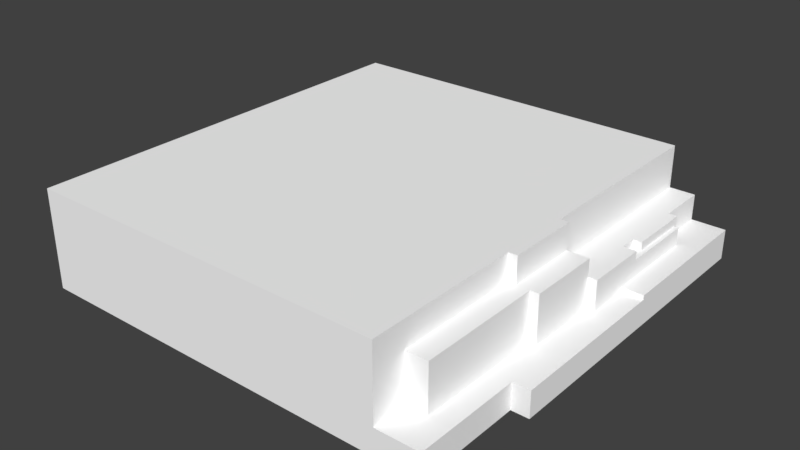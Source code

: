 # Source: Grass_Tile_River_Bank_06.blend  (saved by Blender 2.79.0; exported with 4.5.12 LTS)
import bpy
from mathutils import Matrix  # noqa: F401  (used for matrix-valued properties, if any)

bpy.ops.wm.read_factory_settings(use_empty=True)
scene = bpy.context.scene
scene.name = 'Scene'

# ---- collections
col_collection_1 = bpy.data.collections.new('Collection 1'); scene.collection.children.link(col_collection_1)

# ---- materials (node trees are filled in below, after node groups)
mat_palette_010 = bpy.data.materials.new('palette.010')
mat_palette_010.alpha_threshold = 0.0
mat_palette_010.use_transparent_shadow = False
mat_palette_010.diffuse_color = (1.0, 1.0, 1.0, 1.0)
mat_palette_010.specular_color = (0.0, 0.0, 0.0)
mat_palette_010.roughness = 0.5
mat_palette_010.specular_intensity = 1.0

# ---- material node trees

# ---- world
world_world = bpy.data.worlds.new('World'); scene.world = world_world
world_world.color = (0.05088, 0.05088, 0.05088)
world_world.use_sun_shadow = False
world_world.sun_shadow_jitter_overblur = 0.0
world_world.cycles.sampling_method = 'MANUAL'

# ---- meshes
me_grama_tile_ponte_08_001 = bpy.data.meshes.new('grama_tile_ponte_08.001')
me_grama_tile_ponte_08_001.from_pydata([(-50.0, 22.0, 50.0), (-50.0, 0.0, -50.0), (-50.0, 0.0, 50.0), (-50.0, 22.0, -50.0), (-50.0, 23.0, 50.0), (-50.0, 23.0, -50.0), (36.0, 6.0, 50.0), (36.0, 6.0, 42.0), (36.0, 16.0, 42.0), (36.0, 17.0, 42.0), (36.0, 22.0, 50.0), (36.0, 17.0, 13.0), (36.0, 22.0, 13.0), (36.0, 13.0, -4.0), (36.0, 13.0, -50.0), (36.0, 22.0, -4.0), (36.0, 22.0, -50.0), (36.0, 23.0, 50.0), (36.0, 23.0, 13.0), (36.0, 23.0, -4.0), (36.0, 23.0, -50.0), (38.0, 17.0, 13.0), (38.0, 17.0, -4.0), (38.0, 22.0, 13.0), (38.0, 22.0, -4.0), (38.0, 23.0, 13.0), (38.0, 23.0, -4.0), (41.0, 6.0, 42.0), (41.0, 6.0, 13.0), (41.0, 16.0, 42.0), (41.0, 16.0, 13.0), (41.0, 17.0, 42.0), (41.0, 17.0, 13.0), (42.0, 11.0, -19.0), (42.0, 11.0, -23.0), (42.0, 12.0, -19.0), (42.0, 12.0, -23.0), (42.0, 7.0, -38.0), (42.0, 7.0, -50.0), (42.0, 12.0, -38.0), (42.0, 12.0, -50.0), (42.0, 13.0, -19.0), (42.0, 13.0, -23.0), (42.0, 13.0, -38.0), (42.0, 13.0, -50.0), (43.0, 6.0, 13.0), (43.0, 6.0, -4.0), (43.0, 12.0, -4.0), (43.0, 13.0, -4.0), (43.0, 16.0, 13.0), (43.0, 16.0, -4.0), (43.0, 17.0, 13.0), (43.0, 17.0, -4.0), (44.0, 7.0, -37.0), (44.0, 7.0, -38.0), (44.0, 10.0, -37.0), (44.0, 11.0, -37.0), (44.0, 11.0, -23.0), (44.0, 12.0, -23.0), (44.0, 12.0, -38.0), (44.0, 13.0, -23.0), (44.0, 13.0, -38.0), (45.0, 6.0, -4.0), (45.0, 6.0, -14.0), (45.0, 7.0, -14.0), (45.0, 7.0, -37.0), (45.0, 9.0, -19.0), (45.0, 9.0, -23.0), (45.0, 10.0, -23.0), (45.0, 10.0, -37.0), (45.0, 11.0, -19.0), (45.0, 11.0, -37.0), (45.0, 12.0, -4.0), (45.0, 12.0, -19.0), (45.0, 13.0, -4.0), (45.0, 13.0, -19.0), (46.0, 0.0, 50.0), (46.0, 0.0, 25.0), (46.0, 5.0, 50.0), (46.0, 5.0, 25.0), (46.0, 6.0, 50.0), (46.0, 6.0, 25.0), (50.0, 0.0, 25.0), (50.0, 0.0, -50.0), (50.0, 5.0, 25.0), (50.0, 5.0, -14.0), (50.0, 6.0, 25.0), (50.0, 6.0, -14.0), (50.0, 6.0, -50.0), (50.0, 7.0, -14.0), (50.0, 7.0, -50.0), (36.0, 5.0, 50.0), (-50.0, 22.0, 50.0), (-50.0, 0.0, 50.0), (36.0, 6.0, 50.0), (36.0, 22.0, 50.0), (-50.0, 23.0, 50.0), (36.0, 23.0, 50.0), (46.0, 0.0, 50.0), (46.0, 5.0, 50.0), (46.0, 6.0, 50.0), (41.0, 6.0, 42.0), (36.0, 16.0, 42.0), (36.0, 6.0, 42.0), (41.0, 16.0, 42.0), (36.0, 17.0, 42.0), (41.0, 17.0, 42.0), (50.0, 0.0, 25.0), (46.0, 5.0, 25.0), (46.0, 0.0, 25.0), (50.0, 5.0, 25.0), (46.0, 6.0, 25.0), (50.0, 6.0, 25.0), (38.0, 17.0, 13.0), (36.0, 22.0, 13.0), (36.0, 17.0, 13.0), (38.0, 22.0, 13.0), (36.0, 23.0, 13.0), (38.0, 23.0, 13.0), (43.0, 6.0, 13.0), (41.0, 16.0, 13.0), (41.0, 6.0, 13.0), (43.0, 16.0, 13.0), (41.0, 17.0, 13.0), (43.0, 17.0, 13.0), (45.0, 6.0, -4.0), (43.0, 12.0, -4.0), (43.0, 6.0, -4.0), (45.0, 12.0, -4.0), (43.0, 13.0, -4.0), (45.0, 13.0, -4.0), (50.0, 6.0, -14.0), (45.0, 7.0, -14.0), (45.0, 6.0, -14.0), (50.0, 7.0, -14.0), (44.0, 11.0, -23.0), (42.0, 12.0, -23.0), (42.0, 11.0, -23.0), (44.0, 12.0, -23.0), (42.0, 13.0, -23.0), (44.0, 13.0, -23.0), (36.0, 13.0, -4.0), (36.0, 22.0, -4.0), (38.0, 16.0, -4.0), (38.0, 17.0, -4.0), (36.0, 23.0, -4.0), (38.0, 22.0, -4.0), (38.0, 23.0, -4.0), (43.0, 13.0, -4.0), (43.0, 16.0, -4.0), (43.0, 17.0, -4.0), (42.0, 11.0, -19.0), (42.0, 12.0, -19.0), (45.0, 11.0, -19.0), (42.0, 13.0, -19.0), (45.0, 12.0, -19.0), (45.0, 13.0, -19.0), (44.0, 7.0, -37.0), (44.0, 10.0, -37.0), (45.0, 7.0, -37.0), (44.0, 11.0, -37.0), (45.0, 10.0, -37.0), (45.0, 11.0, -37.0), (42.0, 7.0, -38.0), (42.0, 12.0, -38.0), (44.0, 7.0, -38.0), (42.0, 13.0, -38.0), (44.0, 12.0, -38.0), (44.0, 13.0, -38.0), (-50.0, 0.0, -50.0), (-50.0, 22.0, -50.0), (35.0, 12.0, -50.0), (35.0, 13.0, -50.0), (36.0, 13.0, -50.0), (-50.0, 23.0, -50.0), (36.0, 22.0, -50.0), (36.0, 23.0, -50.0), (41.0, 6.0, -50.0), (41.0, 7.0, -50.0), (42.0, 7.0, -50.0), (42.0, 12.0, -50.0), (42.0, 13.0, -50.0), (50.0, 0.0, -50.0), (50.0, 6.0, -50.0), (50.0, 7.0, -50.0), (46.0, 0.0, 25.0), (46.0, 0.0, 50.0), (-50.0, 0.0, 50.0), (-50.0, 0.0, -50.0), (50.0, 0.0, 25.0), (50.0, 0.0, -50.0), (36.0, 6.0, 50.0), (46.0, 6.0, 50.0), (36.0, 6.0, 42.0), (41.0, 6.0, 42.0), (46.0, 6.0, 25.0), (41.0, 6.0, 13.0), (50.0, 6.0, 25.0), (43.0, 6.0, 13.0), (43.0, 6.0, -4.0), (45.0, 6.0, -4.0), (45.0, 6.0, -14.0), (50.0, 6.0, -14.0), (45.0, 7.0, -14.0), (50.0, 7.0, -14.0), (45.0, 7.0, -37.0), (44.0, 7.0, -37.0), (44.0, 7.0, -38.0), (42.0, 7.0, -38.0), (42.0, 7.0, -50.0), (50.0, 7.0, -50.0), (42.0, 11.0, -19.0), (45.0, 11.0, -19.0), (42.0, 11.0, -23.0), (44.0, 11.0, -23.0), (44.0, 11.0, -37.0), (45.0, 11.0, -37.0), (36.0, 13.0, -4.0), (43.0, 13.0, -4.0), (42.0, 13.0, -19.0), (45.0, 13.0, -4.0), (45.0, 13.0, -19.0), (42.0, 13.0, -23.0), (42.0, 13.0, -38.0), (44.0, 13.0, -23.0), (44.0, 13.0, -38.0), (36.0, 13.0, -50.0), (42.0, 13.0, -50.0), (36.0, 17.0, 42.0), (41.0, 17.0, 42.0), (36.0, 17.0, 13.0), (38.0, 17.0, 13.0), (41.0, 17.0, 13.0), (43.0, 17.0, 13.0), (38.0, 17.0, -4.0), (43.0, 17.0, -4.0), (-50.0, 23.0, 50.0), (36.0, 23.0, 50.0), (36.0, 23.0, 13.0), (36.0, 23.0, -4.0), (38.0, 23.0, 13.0), (38.0, 23.0, -4.0), (-50.0, 23.0, -50.0), (36.0, 23.0, -50.0)], [], [(0, 1, 2), (3, 1, 0), (4, 3, 0), (5, 3, 4), (6, 7, 8), (6, 8, 9), (6, 9, 10), (9, 11, 10), (10, 11, 12), (13, 14, 15), (15, 14, 16), (10, 12, 17), (17, 12, 18), (15, 16, 19), (19, 16, 20), (21, 22, 23), (23, 22, 24), (23, 24, 25), (25, 24, 26), (27, 28, 29), (29, 28, 30), (29, 30, 31), (31, 30, 32), (33, 34, 35), (35, 34, 36), (37, 38, 39), (39, 38, 40), (35, 36, 41), (41, 36, 42), (39, 40, 43), (43, 40, 44), (45, 46, 47), (45, 47, 48), (45, 48, 49), (49, 48, 50), (49, 50, 51), (51, 50, 52), (53, 54, 55), (55, 54, 56), (57, 56, 58), (56, 54, 59), (58, 56, 59), (58, 59, 60), (60, 59, 61), (62, 63, 64), (64, 65, 66), (66, 65, 67), (66, 67, 68), (67, 65, 68), (68, 65, 69), (64, 66, 70), (66, 68, 70), (68, 69, 70), (70, 69, 71), (62, 64, 72), (64, 70, 72), (72, 70, 73), (72, 73, 74), (74, 73, 75), (76, 77, 78), (78, 77, 79), (78, 79, 80), (80, 79, 81), (82, 83, 84), (84, 83, 85), (84, 85, 86), (85, 83, 87), (86, 85, 87), (87, 83, 88), (87, 88, 89), (89, 88, 90), (91, 92, 93), (94, 92, 91), (95, 96, 92), (95, 92, 94), (97, 96, 95), (98, 91, 93), (99, 94, 91), (99, 91, 98), (100, 94, 99), (101, 102, 103), (104, 105, 102), (104, 102, 101), (106, 105, 104), (107, 108, 109), (110, 111, 108), (110, 108, 107), (112, 111, 110), (113, 114, 115), (116, 117, 114), (116, 114, 113), (118, 117, 116), (119, 120, 121), (122, 123, 120), (122, 120, 119), (124, 123, 122), (125, 126, 127), (128, 129, 126), (128, 126, 125), (130, 129, 128), (131, 132, 133), (134, 132, 131), (135, 136, 137), (138, 139, 136), (138, 136, 135), (140, 139, 138), (141, 142, 143), (143, 142, 144), (142, 145, 146), (144, 142, 146), (146, 145, 147), (141, 143, 148), (143, 144, 149), (148, 143, 149), (149, 144, 150), (151, 152, 153), (152, 154, 155), (153, 152, 155), (155, 154, 156), (157, 158, 159), (158, 160, 161), (159, 158, 161), (161, 160, 162), (163, 164, 165), (164, 166, 167), (165, 164, 167), (167, 166, 168), (169, 170, 171), (171, 170, 172), (171, 172, 173), (172, 170, 173), (170, 174, 175), (173, 170, 175), (175, 174, 176), (169, 171, 177), (177, 171, 178), (177, 178, 179), (178, 171, 179), (171, 173, 180), (179, 171, 180), (180, 173, 181), (169, 177, 182), (177, 179, 183), (182, 177, 183), (183, 179, 184), (185, 186, 187), (188, 185, 187), (188, 189, 185), (190, 189, 188), (191, 192, 193), (193, 192, 194), (194, 192, 195), (194, 195, 196), (195, 197, 196), (196, 197, 198), (198, 197, 199), (199, 197, 200), (200, 197, 201), (201, 197, 202), (203, 204, 205), (206, 205, 207), (208, 207, 209), (205, 204, 210), (209, 207, 210), (207, 205, 210), (211, 212, 213), (213, 212, 214), (214, 212, 215), (215, 212, 216), (217, 218, 219), (218, 220, 219), (219, 220, 221), (217, 219, 222), (217, 222, 223), (222, 224, 223), (223, 224, 225), (217, 223, 226), (226, 223, 227), (228, 229, 230), (230, 229, 231), (231, 229, 232), (232, 233, 234), (231, 232, 234), (234, 233, 235), (236, 237, 238), (236, 238, 239), (238, 240, 239), (239, 240, 241), (236, 239, 242), (242, 239, 243)])
me_grama_tile_ponte_08_001.polygons.foreach_set('use_smooth', [True] * 190)
_uv = me_grama_tile_ponte_08_001.uv_layers.new(name='UVMap')
_uv.uv.foreach_set('vector', [0.7559, 0.5, 0.7559, 0.5, 0.7559, 0.5, 0.7559, 0.5, 0.7559, 0.5, 0.7559, 0.5, 0.5684, 0.5, 0.5684, 0.5, 0.5684, 0.5, 0.5684, 0.5, 0.5684, 0.5, 0.5684, 0.5, 0.7559, 0.5, 0.7559, 0.5, 0.7559, 0.5, 0.7559, 0.5, 0.7559, 0.5, 0.7559, 0.5, 0.7559, 0.5, 0.7559, 0.5, 0.7559, 0.5, 0.7559, 0.5, 0.7559, 0.5, 0.7559, 0.5, 0.7559, 0.5, 0.7559, 0.5, 0.7559, 0.5, 0.7559, 0.5, 0.7559, 0.5, 0.7559, 0.5, 0.7559, 0.5, 0.7559, 0.5, 0.7559, 0.5, 0.5684, 0.5, 0.5684, 0.5, 0.5684, 0.5, 0.5684, 0.5, 0.5684, 0.5, 0.5684, 0.5, 0.5684, 0.5, 0.5684, 0.5, 0.5684, 0.5, 0.5684, 0.5, 0.5684, 0.5, 0.5684, 0.5, 0.7559, 0.5, 0.7559, 0.5, 0.7559, 0.5, 0.7559, 0.5, 0.7559, 0.5, 0.7559, 0.5, 0.5684, 0.5, 0.5684, 0.5, 0.5684, 0.5, 0.5684, 0.5, 0.5684, 0.5, 0.5684, 0.5, 0.7559, 0.5, 0.7559, 0.5, 0.7559, 0.5, 0.7559, 0.5, 0.7559, 0.5, 0.7559, 0.5, 0.5723, 0.5, 0.5723, 0.5, 0.5723, 0.5, 0.5723, 0.5, 0.5723, 0.5, 0.5723, 0.5, 0.7559, 0.5, 0.7559, 0.5, 0.7559, 0.5, 0.7559, 0.5, 0.7559, 0.5, 0.7559, 0.5, 0.7559, 0.5, 0.7559, 0.5, 0.7559, 0.5, 0.7559, 0.5, 0.7559, 0.5, 0.7559, 0.5, 0.5723, 0.5, 0.5723, 0.5, 0.5723, 0.5, 0.5723, 0.5, 0.5723, 0.5, 0.5723, 0.5, 0.5723, 0.5, 0.5723, 0.5, 0.5723, 0.5, 0.5723, 0.5, 0.5723, 0.5, 0.5723, 0.5, 0.7559, 0.5, 0.7559, 0.5, 0.7559, 0.5, 0.7559, 0.5, 0.7559, 0.5, 0.7559, 0.5, 0.7559, 0.5, 0.7559, 0.5, 0.7559, 0.5, 0.7559, 0.5, 0.7559, 0.5, 0.7559, 0.5, 0.5723, 0.5, 0.5723, 0.5, 0.5723, 0.5, 0.5723, 0.5, 0.5723, 0.5, 0.5723, 0.5, 0.7559, 0.5, 0.7559, 0.5, 0.7559, 0.5, 0.7559, 0.5, 0.7559, 0.5, 0.7559, 0.5, 0.7559, 0.5, 0.7559, 0.5, 0.7559, 0.5, 0.7559, 0.5, 0.7559, 0.5, 0.7559, 0.5, 0.7559, 0.5, 0.7559, 0.5, 0.7559, 0.5, 0.5723, 0.5, 0.5723, 0.5, 0.5723, 0.5, 0.5723, 0.5, 0.5723, 0.5, 0.5723, 0.5, 0.7559, 0.5, 0.7559, 0.5, 0.7559, 0.5, 0.7559, 0.5, 0.7559, 0.5, 0.7559, 0.5, 0.7559, 0.5, 0.7559, 0.5, 0.7559, 0.5, 0.5723, 0.5, 0.5723, 0.5, 0.5723, 0.5, 0.7559, 0.5, 0.7559, 0.5, 0.7559, 0.5, 0.7559, 0.5, 0.7559, 0.5, 0.7559, 0.5, 0.7559, 0.5, 0.7559, 0.5, 0.7559, 0.5, 0.5723, 0.5, 0.5723, 0.5, 0.5723, 0.5, 0.5723, 0.5, 0.5723, 0.5, 0.5723, 0.5, 0.5723, 0.5, 0.5723, 0.5, 0.5723, 0.5, 0.7559, 0.5, 0.7559, 0.5, 0.7559, 0.5, 0.7559, 0.5, 0.7559, 0.5, 0.7559, 0.5, 0.7559, 0.5, 0.7559, 0.5, 0.7559, 0.5, 0.5723, 0.5, 0.5723, 0.5, 0.5723, 0.5, 0.5723, 0.5, 0.5723, 0.5, 0.5723, 0.5, 0.7559, 0.5, 0.7559, 0.5, 0.7559, 0.5, 0.7559, 0.5, 0.7559, 0.5, 0.7559, 0.5, 0.5723, 0.5, 0.5723, 0.5, 0.5723, 0.5, 0.5723, 0.5, 0.5723, 0.5, 0.5723, 0.5, 0.7559, 0.5, 0.7559, 0.5, 0.7559, 0.5, 0.7559, 0.5, 0.7559, 0.5, 0.7559, 0.5, 0.5723, 0.5, 0.5723, 0.5, 0.5723, 0.5, 0.7559, 0.5, 0.7559, 0.5, 0.7559, 0.5, 0.5723, 0.5, 0.5723, 0.5, 0.5723, 0.5, 0.7559, 0.5, 0.7559, 0.5, 0.7559, 0.5, 0.5723, 0.5, 0.5723, 0.5, 0.5723, 0.5, 0.5723, 0.5, 0.5723, 0.5, 0.5723, 0.5, 0.7559, 0.5, 0.7559, 0.5, 0.7559, 0.5, 0.7559, 0.5, 0.7559, 0.5, 0.7559, 0.5, 0.5684, 0.5, 0.5684, 0.5, 0.5684, 0.5, 0.7559, 0.5, 0.7559, 0.5, 0.7559, 0.5, 0.5684, 0.5, 0.5684, 0.5, 0.5684, 0.5, 0.7559, 0.5, 0.7559, 0.5, 0.7559, 0.5, 0.5723, 0.5, 0.5723, 0.5, 0.5723, 0.5, 0.7559, 0.5, 0.7559, 0.5, 0.7559, 0.5, 0.5723, 0.5, 0.5723, 0.5, 0.5723, 0.5, 0.7559, 0.5, 0.7559, 0.5, 0.7559, 0.5, 0.5723, 0.5, 0.5723, 0.5, 0.5723, 0.5, 0.7559, 0.5, 0.7559, 0.5, 0.7559, 0.5, 0.5723, 0.5, 0.5723, 0.5, 0.5723, 0.5, 0.7559, 0.5, 0.7559, 0.5, 0.7559, 0.5, 0.5723, 0.5, 0.5723, 0.5, 0.5723, 0.5, 0.7559, 0.5, 0.7559, 0.5, 0.7559, 0.5, 0.5723, 0.5, 0.5723, 0.5, 0.5723, 0.5, 0.7559, 0.5, 0.7559, 0.5, 0.7559, 0.5, 0.5684, 0.5, 0.5684, 0.5, 0.5684, 0.5, 0.7559, 0.5, 0.7559, 0.5, 0.7559, 0.5, 0.5684, 0.5, 0.5684, 0.5, 0.5684, 0.5, 0.7559, 0.5, 0.7559, 0.5, 0.7559, 0.5, 0.5723, 0.5, 0.5723, 0.5, 0.5723, 0.5, 0.7559, 0.5, 0.7559, 0.5, 0.7559, 0.5, 0.5723, 0.5, 0.5723, 0.5, 0.5723, 0.5, 0.7559, 0.5, 0.7559, 0.5, 0.7559, 0.5, 0.5723, 0.5, 0.5723, 0.5, 0.5723, 0.5, 0.7559, 0.5, 0.7559, 0.5, 0.7559, 0.5, 0.5723, 0.5, 0.5723, 0.5, 0.5723, 0.5, 0.5723, 0.5, 0.5723, 0.5, 0.5723, 0.5, 0.5723, 0.5, 0.5723, 0.5, 0.5723, 0.5, 0.7559, 0.5, 0.7559, 0.5, 0.7559, 0.5, 0.5723, 0.5, 0.5723, 0.5, 0.5723, 0.5, 0.7559, 0.5, 0.7559, 0.5, 0.7559, 0.5, 0.5723, 0.5, 0.5723, 0.5, 0.5723, 0.5, 0.7559, 0.5, 0.7559, 0.5, 0.7559, 0.5, 0.7559, 0.5, 0.7559, 0.5, 0.7559, 0.5, 0.5684, 0.5, 0.5684, 0.5, 0.5684, 0.5, 0.7559, 0.5, 0.7559, 0.5, 0.7559, 0.5, 0.5684, 0.5, 0.5684, 0.5, 0.5684, 0.5, 0.7559, 0.5, 0.7559, 0.5, 0.7559, 0.5, 0.5723, 0.5, 0.5723, 0.5, 0.5723, 0.5, 0.7559, 0.5, 0.7559, 0.5, 0.7559, 0.5, 0.5723, 0.5, 0.5723, 0.5, 0.5723, 0.5, 0.7559, 0.5, 0.7559, 0.5, 0.7559, 0.5, 0.5723, 0.5, 0.5723, 0.5, 0.5723, 0.5, 0.7559, 0.5, 0.7559, 0.5, 0.7559, 0.5, 0.5723, 0.5, 0.5723, 0.5, 0.5723, 0.5, 0.7559, 0.5, 0.7559, 0.5, 0.7559, 0.5, 0.5723, 0.5, 0.5723, 0.5, 0.5723, 0.5, 0.7559, 0.5, 0.7559, 0.5, 0.7559, 0.5, 0.5723, 0.5, 0.5723, 0.5, 0.5723, 0.5, 0.7559, 0.5, 0.7559, 0.5, 0.7559, 0.5, 0.5723, 0.5, 0.5723, 0.5, 0.5723, 0.5, 0.7559, 0.5, 0.7559, 0.5, 0.7559, 0.5, 0.5723, 0.5, 0.5723, 0.5, 0.5723, 0.5, 0.7559, 0.5, 0.7559, 0.5, 0.7559, 0.5, 0.7559, 0.5, 0.7559, 0.5, 0.7559, 0.5, 0.5723, 0.5, 0.5723, 0.5, 0.5723, 0.5, 0.7559, 0.5, 0.7559, 0.5, 0.7559, 0.5, 0.5684, 0.5, 0.5684, 0.5, 0.5684, 0.5, 0.7559, 0.5, 0.7559, 0.5, 0.7559, 0.5, 0.5684, 0.5, 0.5684, 0.5, 0.5684, 0.5, 0.7559, 0.5, 0.7559, 0.5, 0.7559, 0.5, 0.7559, 0.5, 0.7559, 0.5, 0.7559, 0.5, 0.5723, 0.5, 0.5723, 0.5, 0.5723, 0.5, 0.7559, 0.5, 0.7559, 0.5, 0.7559, 0.5, 0.5723, 0.5, 0.5723, 0.5, 0.5723, 0.5, 0.7559, 0.5, 0.7559, 0.5, 0.7559, 0.5, 0.5723, 0.5, 0.5723, 0.5, 0.5723, 0.5, 0.7559, 0.5, 0.7559, 0.5, 0.7559, 0.5, 0.5723, 0.5, 0.5723, 0.5, 0.5723, 0.5, 0.7559, 0.5, 0.7559, 0.5, 0.7559, 0.5, 0.5723, 0.5, 0.5723, 0.5, 0.5723, 0.5, 0.7559, 0.5, 0.7559, 0.5, 0.7559, 0.5, 0.7559, 0.5, 0.7559, 0.5, 0.7559, 0.5, 0.7559, 0.5, 0.7559, 0.5, 0.7559, 0.5, 0.7559, 0.5, 0.7559, 0.5, 0.7559, 0.5, 0.5723, 0.5, 0.5723, 0.5, 0.5723, 0.5, 0.5723, 0.5, 0.5723, 0.5, 0.5723, 0.5, 0.5723, 0.5, 0.5723, 0.5, 0.5723, 0.5, 0.5723, 0.5, 0.5723, 0.5, 0.5723, 0.5, 0.5723, 0.5, 0.5723, 0.5, 0.5723, 0.5, 0.5723, 0.5, 0.5723, 0.5, 0.5723, 0.5, 0.5723, 0.5, 0.5723, 0.5, 0.5723, 0.5, 0.5723, 0.5, 0.5723, 0.5, 0.5723, 0.5, 0.5723, 0.5, 0.5723, 0.5, 0.5723, 0.5, 0.5723, 0.5, 0.5723, 0.5, 0.5723, 0.5, 0.5723, 0.5, 0.5723, 0.5, 0.5723, 0.5, 0.5723, 0.5, 0.5723, 0.5, 0.5723, 0.5, 0.5723, 0.5, 0.5723, 0.5, 0.5723, 0.5, 0.5723, 0.5, 0.5723, 0.5, 0.5723, 0.5, 0.5723, 0.5, 0.5723, 0.5, 0.5723, 0.5, 0.5723, 0.5, 0.5723, 0.5, 0.5723, 0.5, 0.5723, 0.5, 0.5723, 0.5, 0.5723, 0.5, 0.5723, 0.5, 0.5723, 0.5, 0.5723, 0.5, 0.5723, 0.5, 0.5723, 0.5, 0.5723, 0.5, 0.5723, 0.5, 0.5723, 0.5, 0.5723, 0.5, 0.5723, 0.5, 0.5723, 0.5, 0.5723, 0.5, 0.5723, 0.5, 0.5723, 0.5, 0.5723, 0.5, 0.5723, 0.5, 0.5723, 0.5, 0.5723, 0.5, 0.5723, 0.5, 0.5723, 0.5, 0.5723, 0.5, 0.5723, 0.5, 0.5723, 0.5, 0.5723, 0.5, 0.5723, 0.5, 0.5723, 0.5, 0.5723, 0.5, 0.5723, 0.5, 0.5723, 0.5, 0.5723, 0.5, 0.5723, 0.5, 0.5723, 0.5, 0.5723, 0.5, 0.5723, 0.5, 0.5723, 0.5, 0.5723, 0.5, 0.5723, 0.5, 0.5723, 0.5, 0.5723, 0.5, 0.5723, 0.5, 0.5723, 0.5, 0.5723, 0.5, 0.5723, 0.5, 0.5723, 0.5, 0.5723, 0.5, 0.5723, 0.5, 0.5723, 0.5, 0.5723, 0.5, 0.5723, 0.5, 0.5723, 0.5, 0.5723, 0.5, 0.5723, 0.5, 0.5723, 0.5, 0.5723, 0.5, 0.5684, 0.5, 0.5684, 0.5, 0.5684, 0.5, 0.5684, 0.5, 0.5684, 0.5, 0.5684, 0.5, 0.5684, 0.5, 0.5684, 0.5, 0.5684, 0.5, 0.5684, 0.5, 0.5684, 0.5, 0.5684, 0.5, 0.5684, 0.5, 0.5684, 0.5, 0.5684, 0.5, 0.5684, 0.5, 0.5684, 0.5, 0.5684, 0.5])
me_grama_tile_ponte_08_001.materials.append(mat_palette_010)
me_grama_tile_ponte_08_001.use_remesh_preserve_volume = False
me_grama_tile_ponte_08_001.use_remesh_preserve_attributes = False
me_grama_tile_ponte_08_001.use_mirror_vertex_groups = False
me_grama_tile_ponte_08_001.update()
me_grama_tile_ponte_08_001.normals_split_custom_set([tuple(v) for v in zip(*[iter([-1.0, 0.0, 0.0, -1.0, 0.0, 0.0, -1.0, 0.0, 0.0, -1.0, 0.0, 0.0, -1.0, 0.0, 0.0, -1.0, 0.0, 0.0, -1.0, 0.0, 0.0, -1.0, 0.0, 0.0, -1.0, 0.0, 0.0, -1.0, 0.0, 0.0, -1.0, 0.0, 0.0, -1.0, 0.0, 0.0, 1.0, 0.0, 0.0, 1.0, 0.0, 0.0, 1.0, 0.0, 0.0, 1.0, 0.0, 0.0, 1.0, 0.0, 0.0, 1.0, 0.0, 0.0, 1.0, 0.0, 0.0, 1.0, 0.0, 0.0, 1.0, 0.0, 0.0, 1.0, 0.0, 0.0, 1.0, 0.0, 0.0, 1.0, 0.0, 0.0, 1.0, 0.0, 0.0, 1.0, 0.0, 0.0, 1.0, 0.0, 0.0, 1.0, 0.0, 0.0, 1.0, 0.0, 0.0, 1.0, 0.0, 0.0, 1.0, 0.0, 0.0, 1.0, 0.0, 0.0, 1.0, 0.0, 0.0, 1.0, 0.0, 0.0, 1.0, 0.0, 0.0, 1.0, 0.0, 0.0, 1.0, 0.0, 0.0, 1.0, 0.0, 0.0, 1.0, 0.0, 0.0, 1.0, 0.0, 0.0, 1.0, 0.0, 0.0, 1.0, 0.0, 0.0, 1.0, 0.0, 0.0, 1.0, 0.0, 0.0, 1.0, 0.0, 0.0, 1.0, 0.0, 0.0, 1.0, 0.0, 0.0, 1.0, 0.0, 0.0, 1.0, 0.0, 0.0, 1.0, 0.0, 0.0, 1.0, 0.0, 0.0, 1.0, 0.0, 0.0, 1.0, 0.0, 0.0, 1.0, 0.0, 0.0, 1.0, 0.0, 0.0, 1.0, 0.0, 0.0, 1.0, 0.0, 0.0, 1.0, 0.0, 0.0, 1.0, 0.0, 0.0, 1.0, 0.0, 0.0, 1.0, 0.0, 0.0, 1.0, 0.0, 0.0, 1.0, 0.0, 0.0, 1.0, 0.0, 0.0, 1.0, 0.0, 0.0, 1.0, 0.0, 0.0, 1.0, 0.0, 0.0, 1.0, 0.0, 0.0, 1.0, 0.0, 0.0, 1.0, 0.0, 0.0, 1.0, 0.0, 0.0, 1.0, 0.0, 0.0, 1.0, 0.0, 0.0, 1.0, 0.0, 0.0, 1.0, 0.0, 0.0, 1.0, 0.0, 0.0, 1.0, 0.0, 0.0, 1.0, 0.0, 0.0, 1.0, 0.0, 0.0, 1.0, 0.0, 0.0, 1.0, 0.0, 0.0, 1.0, 0.0, 0.0, 1.0, 0.0, 0.0, 1.0, 0.0, 0.0, 1.0, 0.0, 0.0, 1.0, 0.0, 0.0, 1.0, 0.0, 0.0, 1.0, 0.0, 0.0, 1.0, 0.0, 0.0, 1.0, 0.0, 0.0, 1.0, 0.0, 0.0, 1.0, 0.0, 0.0, 1.0, 0.0, 0.0, 1.0, 0.0, 0.0, 1.0, 0.0, 0.0, 1.0, 0.0, 0.0, 1.0, 0.0, 0.0, 1.0, 0.0, 0.0, 1.0, 0.0, 0.0, 1.0, 0.0, 0.0, 1.0, 0.0, 0.0, 1.0, 0.0, 0.0, 1.0, 0.0, 0.0, 1.0, 0.0, 0.0, 1.0, 0.0, 0.0, 1.0, 0.0, 0.0, 1.0, 0.0, 0.0, 1.0, 0.0, 0.0, 1.0, 0.0, 0.0, 1.0, 0.0, 0.0, 1.0, 0.0, 0.0, 1.0, 0.0, 0.0, 1.0, 0.0, 0.0, 1.0, 0.0, 0.0, 1.0, 0.0, 0.0, 1.0, 0.0, 0.0, 1.0, 0.0, 0.0, 1.0, 0.0, 0.0, 1.0, 0.0, 0.0, 1.0, 0.0, 0.0, 1.0, 0.0, 0.0, 1.0, 0.0, 0.0, 1.0, 0.0, 0.0, 1.0, 0.0, 0.0, 1.0, 0.0, 0.0, 1.0, 0.0, 0.0, 1.0, 0.0, 0.0, 1.0, 0.0, 0.0, 1.0, 0.0, 0.0, 1.0, 0.0, 0.0, 1.0, 0.0, 0.0, 1.0, 0.0, 0.0, 1.0, 0.0, 0.0, 1.0, 0.0, 0.0, 1.0, 0.0, 0.0, 1.0, 0.0, 0.0, 1.0, 0.0, 0.0, 1.0, 0.0, 0.0, 1.0, 0.0, 0.0, 1.0, 0.0, 0.0, 1.0, 0.0, 0.0, 1.0, 0.0, 0.0, 1.0, 0.0, 0.0, 1.0, 0.0, 0.0, 1.0, 0.0, 0.0, 1.0, 0.0, 0.0, 1.0, 0.0, 0.0, 1.0, 0.0, 0.0, 1.0, 0.0, 0.0, 1.0, 0.0, 0.0, 1.0, 0.0, 0.0, 1.0, 0.0, 0.0, 1.0, 0.0, 0.0, 1.0, 0.0, 0.0, 1.0, 0.0, 0.0, 1.0, 0.0, 0.0, 1.0, 0.0, 0.0, 1.0, 0.0, 0.0, 1.0, 0.0, 0.0, 1.0, 0.0, 0.0, 1.0, 0.0, 0.0, 1.0, 0.0, 0.0, 1.0, 0.0, 0.0, 1.0, 0.0, 0.0, 1.0, 0.0, 0.0, 1.0, 0.0, 0.0, 1.0, 0.0, 0.0, 1.0, 0.0, 0.0, 1.0, 0.0, 0.0, 1.0, 0.0, 0.0, 1.0, 0.0, 0.0, 1.0, 0.0, 0.0, 1.0, 0.0, 0.0, 1.0, 0.0, 0.0, 1.0, 0.0, 0.0, 1.0, 0.0, 0.0, 1.0, 0.0, 0.0, 1.0, 0.0, 0.0, 1.0, 0.0, 0.0, 1.0, 0.0, 0.0, 1.0, 0.0, 0.0, 1.0, 0.0, 0.0, 1.0, 0.0, 0.0, 1.0, 0.0, 0.0, 1.0, 0.0, 0.0, 1.0, 0.0, 0.0, 1.0, 0.0, 0.0, 1.0, 0.0, 0.0, 1.0, 0.0, 0.0, 1.0, 0.0, 0.0, 1.0, 0.0, 0.0, 1.0, 0.0, 0.0, 1.0, 0.0, 0.0, 1.0, 0.0, 0.0, 1.0, 0.0, 0.0, 1.0, 0.0, 0.0, 1.0, 0.0, 0.0, 1.0, 0.0, 0.0, 1.0, 0.0, 0.0, 1.0, 0.0, 0.0, 1.0, 0.0, 0.0, 1.0, 0.0, 0.0, 1.0, 0.0, 0.0, 1.0, 0.0, 0.0, 1.0, 0.0, 0.0, 1.0, 0.0, 0.0, 1.0, 0.0, 0.0, 1.0, 0.0, 0.0, 1.0, 0.0, 0.0, 1.0, 0.0, 0.0, 1.0, 0.0, 0.0, 1.0, 0.0, 0.0, 1.0, 0.0, 0.0, 0.0, 0.0, 1.0, 0.0, 0.0, 1.0, 0.0, 0.0, 1.0, 0.0, 0.0, 1.0, 0.0, 0.0, 1.0, 0.0, 0.0, 1.0, 0.0, 0.0, 1.0, 0.0, 0.0, 1.0, 0.0, 0.0, 1.0, 0.0, 0.0, 1.0, 0.0, 0.0, 1.0, 0.0, 0.0, 1.0, 0.0, 0.0, 1.0, 0.0, 0.0, 1.0, 0.0, 0.0, 1.0, 0.0, 0.0, 1.0, 0.0, 0.0, 1.0, 0.0, 0.0, 1.0, 0.0, 0.0, 1.0, 0.0, 0.0, 1.0, 0.0, 0.0, 1.0, 0.0, 0.0, 1.0, 0.0, 0.0, 1.0, 0.0, 0.0, 1.0, 0.0, 0.0, 1.0, 0.0, 0.0, 1.0, 0.0, 0.0, 1.0, 0.0, 0.0, 1.0, 0.0, 0.0, 1.0, 0.0, 0.0, 1.0, 0.0, 0.0, 1.0, 0.0, 0.0, 1.0, 0.0, 0.0, 1.0, 0.0, 0.0, 1.0, 0.0, 0.0, 1.0, 0.0, 0.0, 1.0, 0.0, 0.0, 1.0, 0.0, 0.0, 1.0, 0.0, 0.0, 1.0, 0.0, 0.0, 1.0, 0.0, 0.0, 1.0, 0.0, 0.0, 1.0, 0.0, 0.0, 1.0, 0.0, 0.0, 1.0, 0.0, 0.0, 1.0, 0.0, 0.0, 1.0, 0.0, 0.0, 1.0, 0.0, 0.0, 1.0, 0.0, 0.0, 1.0, 0.0, 0.0, 1.0, 0.0, 0.0, 1.0, 0.0, 0.0, 1.0, 0.0, 0.0, 1.0, 0.0, 0.0, 1.0, 0.0, 0.0, 1.0, 0.0, 0.0, 1.0, 0.0, 0.0, 1.0, 0.0, 0.0, 1.0, 0.0, 0.0, 1.0, 0.0, 0.0, 1.0, 0.0, 0.0, 1.0, 0.0, 0.0, 1.0, 0.0, 0.0, 1.0, 0.0, 0.0, 1.0, 0.0, 0.0, 1.0, 0.0, 0.0, 1.0, 0.0, 0.0, 1.0, 0.0, 0.0, 1.0, 0.0, 0.0, 1.0, 0.0, 0.0, 1.0, 0.0, 0.0, 1.0, 0.0, 0.0, 1.0, 0.0, 0.0, 1.0, 0.0, 0.0, 1.0, 0.0, 0.0, 1.0, 0.0, 0.0, 1.0, 0.0, 0.0, 1.0, 0.0, 0.0, 1.0, 0.0, 0.0, 1.0, 0.0, 0.0, 1.0, 0.0, 0.0, 1.0, 0.0, 0.0, 1.0, 0.0, 0.0, 1.0, 0.0, 0.0, 1.0, 0.0, 0.0, 1.0, 0.0, 0.0, 1.0, 0.0, 0.0, 1.0, 0.0, 0.0, 1.0, 0.0, 0.0, 1.0, 0.0, 0.0, 1.0, 0.0, 0.0, 1.0, 0.0, 0.0, 1.0, 0.0, 0.0, 1.0, 0.0, 0.0, 1.0, 0.0, 0.0, 1.0, 0.0, 0.0, 1.0, 0.0, 0.0, 1.0, 0.0, 0.0, 1.0, 0.0, 0.0, 1.0, 0.0, 0.0, 1.0, 0.0, 0.0, 1.0, 0.0, 0.0, 1.0, 0.0, 0.0, 1.0, 0.0, 0.0, 1.0, 0.0, 0.0, 1.0, 0.0, 0.0, -1.0, 0.0, 0.0, -1.0, 0.0, 0.0, -1.0, 0.0, 0.0, -1.0, 0.0, 0.0, -1.0, 0.0, 0.0, -1.0, 0.0, 0.0, -1.0, 0.0, 0.0, -1.0, 0.0, 0.0, -1.0, 0.0, 0.0, -1.0, 0.0, 0.0, -1.0, 0.0, 0.0, -1.0, 0.0, 0.0, -1.0, 0.0, 0.0, -1.0, 0.0, 0.0, -1.0, 0.0, 0.0, -1.0, 0.0, 0.0, -1.0, 0.0, 0.0, -1.0, 0.0, 0.0, -1.0, 0.0, 0.0, -1.0, 0.0, 0.0, -1.0, 0.0, 0.0, -1.0, 0.0, 0.0, -1.0, 0.0, 0.0, -1.0, 0.0, 0.0, -1.0, 0.0, 0.0, -1.0, 0.0, 0.0, -1.0, 0.0, 0.0, -1.0, 0.0, 0.0, -1.0, 0.0, 0.0, -1.0, 0.0, 0.0, -1.0, 0.0, 0.0, -1.0, 0.0, 0.0, -1.0, 0.0, 0.0, -1.0, 0.0, 0.0, -1.0, 0.0, 0.0, -1.0, 0.0, 0.0, -1.0, 0.0, 0.0, -1.0, 0.0, 0.0, -1.0, 0.0, 0.0, -1.0, 0.0, 0.0, -1.0, 0.0, 0.0, -1.0, 0.0, 0.0, -1.0, 0.0, 0.0, -1.0, 0.0, 0.0, -1.0, 0.0, 0.0, -1.0, 0.0, 0.0, -1.0, 0.0, 0.0, -1.0, 0.0, 0.0, -1.0, 0.0, 0.0, -1.0, 0.0, 0.0, -1.0, 0.0, 0.0, -1.0, 0.0, 0.0, -1.0, 0.0, 0.0, -1.0, 0.0, 0.0, -1.0, 0.0, 0.0, -1.0, 0.0, 0.0, -1.0, 0.0, 0.0, -1.0, 0.0, 0.0, -1.0, 0.0, 0.0, -1.0, 0.0, 0.0, -1.0, 0.0, 0.0, -1.0, 0.0, 0.0, -1.0, 0.0, 0.0, -1.0, 0.0, 0.0, -1.0, 0.0, 0.0, -1.0, 0.0, 0.0, -1.0, 0.0, 0.0, -1.0, 0.0, 0.0, -1.0, 0.0, 0.0, -1.0, 0.0, 0.0, -1.0, 0.0, 0.0, -1.0, 0.0, 0.0, -1.0, 0.0, 0.0, -1.0, 0.0, 0.0, -1.0, 0.0, 0.0, -1.0, 0.0, 0.0, -1.0, 0.0, 0.0, -1.0, 0.0, 0.0, -1.0, 0.0, 0.0, -1.0, 0.0, 0.0, -1.0, 0.0, 0.0, -1.0, 0.0, 0.0, -1.0, 0.0, 0.0, -1.0, 0.0, 0.0, -1.0, 0.0, 0.0, -1.0, 0.0, 0.0, -1.0, 0.0, 0.0, -1.0, 0.0, 0.0, -1.0, 0.0, 0.0, -1.0, 0.0, 0.0, -1.0, 0.0, 0.0, -1.0, 0.0, 0.0, -1.0, 0.0, 0.0, -1.0, 0.0, 0.0, -1.0, 0.0, 0.0, -1.0, 0.0, 0.0, -1.0, 0.0, 0.0, -1.0, 0.0, 0.0, -1.0, 0.0, 0.0, -1.0, 0.0, 0.0, -1.0, 0.0, 0.0, -1.0, 0.0, 0.0, -1.0, 0.0, 0.0, -1.0, 0.0, 0.0, -1.0, 0.0, 0.0, -1.0, 0.0, 0.0, -1.0, 0.0, 0.0, -1.0, 0.0, 0.0, -1.0, 0.0, 0.0, -1.0, 0.0, 0.0, -1.0, 0.0, 0.0, -1.0, 0.0, 0.0, -1.0, 0.0, 0.0, -1.0, 0.0, 0.0, -1.0, 0.0, 0.0, -1.0, 0.0, 0.0, -1.0, 0.0, -1.0, 0.0, 0.0, -1.0, 0.0, 0.0, -1.0, 0.0, 0.0, -1.0, 0.0, 0.0, -1.0, 0.0, 0.0, -1.0, 0.0, 0.0, -1.0, 0.0, 0.0, -1.0, 0.0, 0.0, -1.0, 0.0, 0.0, -1.0, 0.0, 0.0, -1.0, 0.0, 0.0, -1.0, 0.0, 0.0, 1.0, 0.0, 0.0, 1.0, 0.0, 0.0, 1.0, 0.0, 0.0, 1.0, 0.0, 0.0, 1.0, 0.0, 0.0, 1.0, 0.0, 0.0, 1.0, 0.0, 0.0, 1.0, 0.0, 0.0, 1.0, 0.0, 0.0, 1.0, 0.0, 0.0, 1.0, 0.0, 0.0, 1.0, 0.0, 0.0, 1.0, 0.0, 0.0, 1.0, 0.0, 0.0, 1.0, 0.0, 0.0, 1.0, 0.0, 0.0, 1.0, 0.0, 0.0, 1.0, 0.0, 0.0, 1.0, 0.0, 0.0, 1.0, 0.0, 0.0, 1.0, 0.0, 0.0, 1.0, 0.0, 0.0, 1.0, 0.0, 0.0, 1.0, 0.0, 0.0, 1.0, 0.0, 0.0, 1.0, 0.0, 0.0, 1.0, 0.0, 0.0, 1.0, 0.0, 0.0, 1.0, 0.0, 0.0, 1.0, 0.0, 0.0, 1.0, 0.0, 0.0, 1.0, 0.0, 0.0, 1.0, 0.0, 0.0, 1.0, 0.0, 0.0, 1.0, 0.0, 0.0, 1.0, 0.0, 0.0, 1.0, 0.0, 0.0, 1.0, 0.0, 0.0, 1.0, 0.0, 0.0, 1.0, 0.0, 0.0, 1.0, 0.0, 0.0, 1.0, 0.0, 0.0, 1.0, 0.0, 0.0, 1.0, 0.0, 0.0, 1.0, 0.0, 0.0, 1.0, 0.0, 0.0, 1.0, 0.0, 0.0, 1.0, 0.0, 0.0, 1.0, 0.0, 0.0, 1.0, 0.0, 0.0, 1.0, 0.0, 0.0, 1.0, 0.0, 0.0, 1.0, 0.0, 0.0, 1.0, 0.0, 0.0, 1.0, 0.0, 0.0, 1.0, 0.0, 0.0, 1.0, 0.0, 0.0, 1.0, 0.0, 0.0, 1.0, 0.0, 0.0, 1.0, 0.0, 0.0, 1.0, 0.0, 0.0, 1.0, 0.0, 0.0, 1.0, 0.0, 0.0, 1.0, 0.0, 0.0, 1.0, 0.0, 0.0, 1.0, 0.0, 0.0, 1.0, 0.0, 0.0, 1.0, 0.0, 0.0, 1.0, 0.0, 0.0, 1.0, 0.0, 0.0, 1.0, 0.0, 0.0, 1.0, 0.0, 0.0, 1.0, 0.0, 0.0, 1.0, 0.0, 0.0, 1.0, 0.0, 0.0, 1.0, 0.0, 0.0, 1.0, 0.0, 0.0, 1.0, 0.0, 0.0, 1.0, 0.0, 0.0, 1.0, 0.0, 0.0, 1.0, 0.0, 0.0, 1.0, 0.0, 0.0, 1.0, 0.0, 0.0, 1.0, 0.0, 0.0, 1.0, 0.0, 0.0, 1.0, 0.0, 0.0, 1.0, 0.0, 0.0, 1.0, 0.0, 0.0, 1.0, 0.0, 0.0, 1.0, 0.0, 0.0, 1.0, 0.0, 0.0, 1.0, 0.0, 0.0, 1.0, 0.0, 0.0, 1.0, 0.0, 0.0, 1.0, 0.0, 0.0, 1.0, 0.0, 0.0, 1.0, 0.0, 0.0, 1.0, 0.0, 0.0, 1.0, 0.0, 0.0, 1.0, 0.0, 0.0, 1.0, 0.0, 0.0, 1.0, 0.0, 0.0, 1.0, 0.0, 0.0, 1.0, 0.0, 0.0, 1.0, 0.0, 0.0, 1.0, 0.0, 0.0, 1.0, 0.0, 0.0, 1.0, 0.0, 0.0, 1.0, 0.0, 0.0, 1.0, 0.0, 0.0, 1.0, 0.0, 0.0, 1.0, 0.0, 0.0, 1.0, 0.0, 0.0, 1.0, 0.0, 0.0, 1.0, 0.0, 0.0, 1.0, 0.0, 0.0, 1.0, 0.0, 0.0, 1.0, 0.0, 0.0, 1.0, 0.0, 0.0, 1.0, 0.0, 0.0, 1.0, 0.0, 0.0, 1.0, 0.0, 0.0, 1.0, 0.0])] * 3)])

# ---- objects
ob_grama_tile_ponte_08_001 = bpy.data.objects.new('grama_tile_ponte_08.001', me_grama_tile_ponte_08_001)

# ---- transforms, parenting, visibility, modifiers, constraints
ob_grama_tile_ponte_08_001.location = (0.0, 0.0, 0.0)
ob_grama_tile_ponte_08_001.rotation_euler = (1.571, -0.0, 0.0)
ob_grama_tile_ponte_08_001.lineart.crease_threshold = 0.0

# ---- collection membership
col_collection_1.objects.link(ob_grama_tile_ponte_08_001)

# ---- scene / render settings (as saved in the file)
scene.frame_start = 1; scene.frame_end = 250; scene.frame_set(1)
scene.render.engine = 'BLENDER_EEVEE_NEXT'
scene.render.resolution_percentage = 50
scene.render.dither_intensity = 0.0
scene.cycles.use_denoising = False
scene.cycles.samples = 128
scene.cycles.sampling_pattern = 'TABULATED_SOBOL'
scene.cycles.use_adaptive_sampling = False
scene.cycles.use_light_tree = False
scene.cycles.blur_glossy = 0.0
scene.cycles.sample_clamp_indirect = 0.0
scene.view_settings.view_transform = 'Standard'
bpy.context.view_layer.update()

# ---- added for rendering (the .blend has no active camera and no usable light): camera, sun
cam_auto = bpy.data.cameras.new('AutoCamera')
cam_auto.lens = 50.0
cam_auto.sensor_width = 36.0
cam_auto.clip_end = 2326.52
ob_auto_camera = bpy.data.objects.new('AutoCamera', cam_auto)
scene.collection.objects.link(ob_auto_camera)
ob_auto_camera.location = (132.566, -159.079, 117.553)
ob_auto_camera.rotation_euler = (1.09748, -7.21219e-08, 0.694738)
scene.camera = ob_auto_camera
light_auto_sun = bpy.data.lights.new('AutoSun', 'SUN')
light_auto_sun.energy = 3.0
light_auto_sun.angle = 0.0523599
ob_auto_sun = bpy.data.objects.new('AutoSun', light_auto_sun)
scene.collection.objects.link(ob_auto_sun)
ob_auto_sun.rotation_euler = (0.872665, 0.174533, 0.523599)
bpy.context.view_layer.update()
